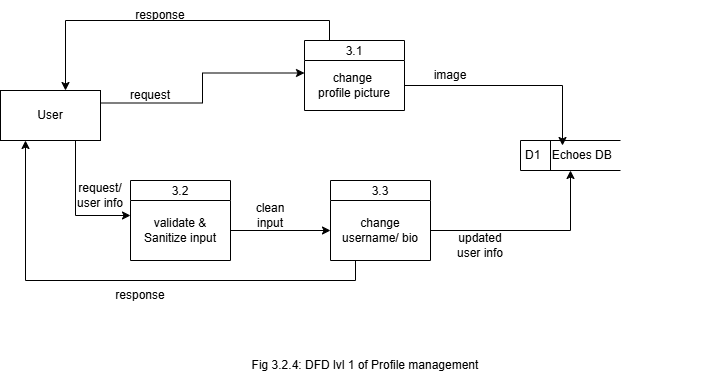

The diagram above was exported from draw.io. Its source (the exported page's mxGraphModel, read from the mxfile embedded in the PNG):
<mxGraphModel dx="866" dy="465" grid="1" gridSize="10" guides="1" tooltips="1" connect="1" arrows="1" fold="1" page="1" pageScale="1" pageWidth="827" pageHeight="1169" background="#ffffff" math="0" shadow="0">
  <root>
    <mxCell id="0" />
    <mxCell id="1" parent="0" />
    <mxCell id="ePXsly7bXncM0Uk7H1E9-1" value="3.1" style="swimlane;fontStyle=0;childLayout=stackLayout;horizontal=1;startSize=20;fillColor=#ffffff;horizontalStack=0;resizeParent=1;resizeParentMax=0;resizeLast=0;collapsible=0;marginBottom=0;swimlaneFillColor=#ffffff;" vertex="1" parent="1">
      <mxGeometry x="364" y="80" width="100" height="70" as="geometry" />
    </mxCell>
    <mxCell id="ePXsly7bXncM0Uk7H1E9-2" value="change&amp;nbsp;&lt;div&gt;profile picture&lt;/div&gt;" style="text;html=1;align=center;verticalAlign=middle;whiteSpace=wrap;rounded=0;" vertex="1" parent="ePXsly7bXncM0Uk7H1E9-1">
      <mxGeometry y="20" width="100" height="50" as="geometry" />
    </mxCell>
    <mxCell id="ePXsly7bXncM0Uk7H1E9-3" value="3.3" style="swimlane;fontStyle=0;childLayout=stackLayout;horizontal=1;startSize=20;fillColor=#ffffff;horizontalStack=0;resizeParent=1;resizeParentMax=0;resizeLast=0;collapsible=0;marginBottom=0;swimlaneFillColor=#ffffff;" vertex="1" parent="1">
      <mxGeometry x="390" y="220" width="100" height="80" as="geometry" />
    </mxCell>
    <mxCell id="ePXsly7bXncM0Uk7H1E9-4" value="change username/ bio" style="text;html=1;align=center;verticalAlign=middle;whiteSpace=wrap;rounded=0;" vertex="1" parent="ePXsly7bXncM0Uk7H1E9-3">
      <mxGeometry y="20" width="100" height="60" as="geometry" />
    </mxCell>
    <mxCell id="ePXsly7bXncM0Uk7H1E9-5" value="D1&lt;span style=&quot;white-space: pre;&quot;&gt;&#09;&lt;/span&gt;Echoes DB" style="html=1;dashed=0;whiteSpace=wrap;shape=mxgraph.dfd.dataStoreID;align=left;spacingLeft=3;points=[[0,0],[0.5,0],[1,0],[0,0.5],[1,0.5],[0,1],[0.5,1],[1,1]];" vertex="1" parent="1">
      <mxGeometry x="580" y="180" width="100" height="30" as="geometry" />
    </mxCell>
    <mxCell id="ePXsly7bXncM0Uk7H1E9-7" value="3.2" style="swimlane;fontStyle=0;childLayout=stackLayout;horizontal=1;startSize=20;fillColor=#ffffff;horizontalStack=0;resizeParent=1;resizeParentMax=0;resizeLast=0;collapsible=0;marginBottom=0;swimlaneFillColor=#ffffff;" vertex="1" parent="1">
      <mxGeometry x="190" y="220" width="100" height="80" as="geometry" />
    </mxCell>
    <mxCell id="ePXsly7bXncM0Uk7H1E9-8" value="validate &amp;amp; Sanitize input" style="text;html=1;align=center;verticalAlign=middle;whiteSpace=wrap;rounded=0;" vertex="1" parent="ePXsly7bXncM0Uk7H1E9-7">
      <mxGeometry y="20" width="100" height="60" as="geometry" />
    </mxCell>
    <mxCell id="ePXsly7bXncM0Uk7H1E9-10" style="edgeStyle=orthogonalEdgeStyle;rounded=0;orthogonalLoop=1;jettySize=auto;html=1;exitX=1;exitY=0.25;exitDx=0;exitDy=0;entryX=0;entryY=0.25;entryDx=0;entryDy=0;" edge="1" parent="1" source="ePXsly7bXncM0Uk7H1E9-9" target="ePXsly7bXncM0Uk7H1E9-2">
      <mxGeometry relative="1" as="geometry" />
    </mxCell>
    <mxCell id="ePXsly7bXncM0Uk7H1E9-11" style="edgeStyle=orthogonalEdgeStyle;rounded=0;orthogonalLoop=1;jettySize=auto;html=1;exitX=0.75;exitY=1;exitDx=0;exitDy=0;entryX=0;entryY=0.25;entryDx=0;entryDy=0;" edge="1" parent="1" source="ePXsly7bXncM0Uk7H1E9-9" target="ePXsly7bXncM0Uk7H1E9-8">
      <mxGeometry relative="1" as="geometry" />
    </mxCell>
    <mxCell id="ePXsly7bXncM0Uk7H1E9-9" value="User" style="html=1;dashed=0;whiteSpace=wrap;" vertex="1" parent="1">
      <mxGeometry x="60" y="130" width="100" height="50" as="geometry" />
    </mxCell>
    <mxCell id="ePXsly7bXncM0Uk7H1E9-12" style="edgeStyle=orthogonalEdgeStyle;rounded=0;orthogonalLoop=1;jettySize=auto;html=1;exitX=1;exitY=0.5;exitDx=0;exitDy=0;entryX=0.42;entryY=0.167;entryDx=0;entryDy=0;entryPerimeter=0;" edge="1" parent="1" source="ePXsly7bXncM0Uk7H1E9-2" target="ePXsly7bXncM0Uk7H1E9-5">
      <mxGeometry relative="1" as="geometry" />
    </mxCell>
    <mxCell id="ePXsly7bXncM0Uk7H1E9-13" style="edgeStyle=orthogonalEdgeStyle;rounded=0;orthogonalLoop=1;jettySize=auto;html=1;exitX=1;exitY=0.5;exitDx=0;exitDy=0;entryX=0.5;entryY=1;entryDx=0;entryDy=0;" edge="1" parent="1" source="ePXsly7bXncM0Uk7H1E9-4" target="ePXsly7bXncM0Uk7H1E9-5">
      <mxGeometry relative="1" as="geometry" />
    </mxCell>
    <mxCell id="ePXsly7bXncM0Uk7H1E9-14" style="edgeStyle=orthogonalEdgeStyle;rounded=0;orthogonalLoop=1;jettySize=auto;html=1;exitX=1;exitY=0.5;exitDx=0;exitDy=0;entryX=0;entryY=0.5;entryDx=0;entryDy=0;" edge="1" parent="1" source="ePXsly7bXncM0Uk7H1E9-8" target="ePXsly7bXncM0Uk7H1E9-4">
      <mxGeometry relative="1" as="geometry" />
    </mxCell>
    <mxCell id="ePXsly7bXncM0Uk7H1E9-16" style="edgeStyle=orthogonalEdgeStyle;rounded=0;orthogonalLoop=1;jettySize=auto;html=1;exitX=0.25;exitY=0;exitDx=0;exitDy=0;entryX=0.65;entryY=0;entryDx=0;entryDy=0;entryPerimeter=0;" edge="1" parent="1" source="ePXsly7bXncM0Uk7H1E9-1" target="ePXsly7bXncM0Uk7H1E9-9">
      <mxGeometry relative="1" as="geometry" />
    </mxCell>
    <mxCell id="ePXsly7bXncM0Uk7H1E9-17" style="edgeStyle=orthogonalEdgeStyle;rounded=0;orthogonalLoop=1;jettySize=auto;html=1;exitX=0.25;exitY=1;exitDx=0;exitDy=0;entryX=0.25;entryY=1;entryDx=0;entryDy=0;" edge="1" parent="1" source="ePXsly7bXncM0Uk7H1E9-4" target="ePXsly7bXncM0Uk7H1E9-9">
      <mxGeometry relative="1" as="geometry" />
    </mxCell>
    <mxCell id="ePXsly7bXncM0Uk7H1E9-18" value="request" style="text;html=1;align=center;verticalAlign=middle;whiteSpace=wrap;rounded=0;" vertex="1" parent="1">
      <mxGeometry x="180" y="120" width="60" height="30" as="geometry" />
    </mxCell>
    <mxCell id="ePXsly7bXncM0Uk7H1E9-20" value="request/ user info" style="text;html=1;align=center;verticalAlign=middle;whiteSpace=wrap;rounded=0;" vertex="1" parent="1">
      <mxGeometry x="130" y="220" width="60" height="30" as="geometry" />
    </mxCell>
    <mxCell id="ePXsly7bXncM0Uk7H1E9-21" value="response" style="text;html=1;align=center;verticalAlign=middle;whiteSpace=wrap;rounded=0;" vertex="1" parent="1">
      <mxGeometry x="190" y="40" width="60" height="30" as="geometry" />
    </mxCell>
    <mxCell id="ePXsly7bXncM0Uk7H1E9-22" value="response" style="text;html=1;align=center;verticalAlign=middle;whiteSpace=wrap;rounded=0;" vertex="1" parent="1">
      <mxGeometry x="170" y="320" width="60" height="30" as="geometry" />
    </mxCell>
    <mxCell id="ePXsly7bXncM0Uk7H1E9-23" value="clean input" style="text;html=1;align=center;verticalAlign=middle;whiteSpace=wrap;rounded=0;" vertex="1" parent="1">
      <mxGeometry x="300" y="240" width="60" height="30" as="geometry" />
    </mxCell>
    <mxCell id="ePXsly7bXncM0Uk7H1E9-24" value="image" style="text;html=1;align=center;verticalAlign=middle;whiteSpace=wrap;rounded=0;" vertex="1" parent="1">
      <mxGeometry x="480" y="100" width="60" height="30" as="geometry" />
    </mxCell>
    <mxCell id="ePXsly7bXncM0Uk7H1E9-26" value="updated&lt;div&gt;user info&lt;/div&gt;" style="text;html=1;align=center;verticalAlign=middle;whiteSpace=wrap;rounded=0;" vertex="1" parent="1">
      <mxGeometry x="510" y="270" width="60" height="30" as="geometry" />
    </mxCell>
    <mxCell id="ePXsly7bXncM0Uk7H1E9-27" value="Fig 3.2.4: DFD lvl 1 of Profile management" style="text;html=1;align=center;verticalAlign=middle;whiteSpace=wrap;rounded=0;" vertex="1" parent="1">
      <mxGeometry x="80" y="390" width="690" height="30" as="geometry" />
    </mxCell>
  </root>
</mxGraphModel>